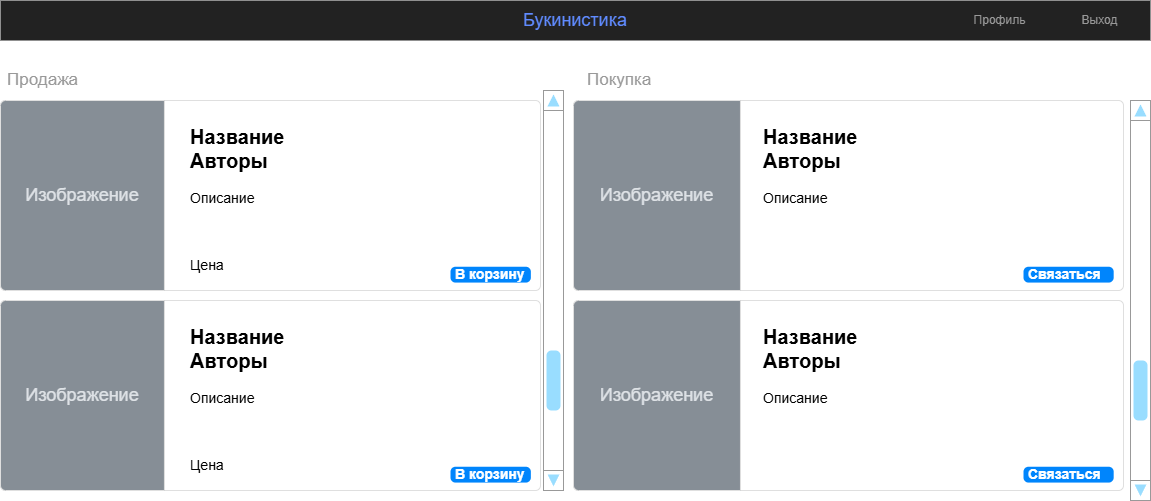

The diagram above was exported from draw.io. Its source (the exported page's mxGraphModel, read from the mxfile embedded in the PNG):
<mxGraphModel dx="1191" dy="1108" grid="1" gridSize="10" guides="1" tooltips="1" connect="1" arrows="1" fold="1" page="1" pageScale="1.5" pageWidth="826" pageHeight="1169" background="none" math="0" shadow="0">
  <root>
    <mxCell id="0" style=";html=1;" />
    <mxCell id="1" style=";html=1;" parent="0" />
    <mxCell id="3d76a8aef4d5c911-1" value="&lt;font style=&quot;color: rgb(96, 139, 255); font-size: 18px;&quot;&gt;Букинистика&lt;/font&gt;" style="html=1;shadow=0;dashed=0;shape=mxgraph.bootstrap.rect;fillColor=#222222;strokeColor=none;whiteSpace=wrap;rounded=0;fontSize=12;fontColor=#000000;align=center;" parent="1" vertex="1">
      <mxGeometry x="40" y="70" width="1150" height="40" as="geometry" />
    </mxCell>
    <mxCell id="3d76a8aef4d5c911-9" value="Профиль" style="html=1;shadow=0;dashed=0;fillColor=none;strokeColor=none;shape=mxgraph.bootstrap.rect;fontColor=#999999;whiteSpace=wrap;" parent="3d76a8aef4d5c911-1" vertex="1">
      <mxGeometry x="948.75" width="100.625" height="40" as="geometry" />
    </mxCell>
    <mxCell id="3d76a8aef4d5c911-10" value="Выход" style="html=1;shadow=0;dashed=0;fillColor=none;strokeColor=none;shape=mxgraph.bootstrap.rect;fontColor=#999999;whiteSpace=wrap;" parent="3d76a8aef4d5c911-1" vertex="1">
      <mxGeometry x="1049.375" width="100.625" height="40" as="geometry" />
    </mxCell>
    <mxCell id="3d76a8aef4d5c911-28" value="&lt;font style=&quot;font-size: 17px;&quot;&gt;Продажа&lt;/font&gt;" style="html=1;shadow=0;dashed=0;shape=mxgraph.bootstrap.rect;strokeColor=none;fillColor=none;fontColor=#999999;align=left;spacingLeft=5;whiteSpace=wrap;rounded=0;" parent="1" vertex="1">
      <mxGeometry x="40" y="140" width="200" height="20" as="geometry" />
    </mxCell>
    <mxCell id="Z_07Zvrz3vojj83hnKvC-2" value="&lt;font style=&quot;font-size: 17px;&quot;&gt;Покупка&lt;/font&gt;" style="html=1;shadow=0;dashed=0;shape=mxgraph.bootstrap.rect;strokeColor=none;fillColor=none;fontColor=#999999;align=left;spacingLeft=5;whiteSpace=wrap;rounded=0;" vertex="1" parent="1">
      <mxGeometry x="620" y="140" width="200" height="20" as="geometry" />
    </mxCell>
    <mxCell id="Z_07Zvrz3vojj83hnKvC-4" value="&lt;span style=&quot;font-size: 20px;&quot;&gt;&lt;b&gt;Название&lt;/b&gt;&lt;/span&gt;&lt;br&gt;&lt;div&gt;&lt;span style=&quot;font-size: 20px;&quot;&gt;&lt;b&gt;Авторы&lt;br&gt;&lt;/b&gt;&lt;/span&gt;&lt;br&gt;Описание&lt;br&gt;&lt;br&gt;&lt;br&gt;&lt;br&gt;Цена&lt;/div&gt;" style="html=1;shadow=0;dashed=0;shape=mxgraph.bootstrap.rrect;rSize=5;strokeColor=#DFDFDF;html=1;whiteSpace=wrap;fillColor=#ffffff;fontColor=#000000;verticalAlign=top;align=left;spacing=20;fontSize=14;spacingLeft=170;" vertex="1" parent="1">
      <mxGeometry x="40" y="170" width="540" height="190" as="geometry" />
    </mxCell>
    <mxCell id="Z_07Zvrz3vojj83hnKvC-5" value="Изображение" style="html=1;shadow=0;dashed=0;shape=mxgraph.bootstrap.leftButton;rSize=5;perimeter=none;whiteSpace=wrap;fillColor=#868E96;strokeColor=#DFDFDF;fontColor=#DEE2E6;resizeWidth=1;fontSize=18;" vertex="1" parent="Z_07Zvrz3vojj83hnKvC-4">
      <mxGeometry width="163.92436363636364" height="190" relative="1" as="geometry" />
    </mxCell>
    <mxCell id="Z_07Zvrz3vojj83hnKvC-8" value="В корзину" style="html=1;shadow=0;dashed=0;shape=mxgraph.bootstrap.rrect;rSize=5;strokeColor=none;strokeWidth=1;fillColor=#0085FC;fontColor=#FFFFFF;whiteSpace=wrap;align=left;verticalAlign=middle;spacingLeft=0;fontStyle=1;fontSize=14;spacing=5;" vertex="1" parent="Z_07Zvrz3vojj83hnKvC-4">
      <mxGeometry x="450" y="166.25" width="80.36" height="15.83" as="geometry" />
    </mxCell>
    <mxCell id="Z_07Zvrz3vojj83hnKvC-10" value="" style="verticalLabelPosition=bottom;shadow=0;dashed=0;align=center;html=1;verticalAlign=top;strokeWidth=1;shape=mxgraph.mockup.navigation.scrollBar;strokeColor=#999999;barPos=20;fillColor2=#99ddff;strokeColor2=none;direction=north;" vertex="1" parent="1">
      <mxGeometry x="583" y="160" width="20" height="400" as="geometry" />
    </mxCell>
    <mxCell id="Z_07Zvrz3vojj83hnKvC-11" value="&lt;span style=&quot;font-size: 20px;&quot;&gt;&lt;b&gt;Название&lt;/b&gt;&lt;/span&gt;&lt;br&gt;&lt;div&gt;&lt;span style=&quot;font-size: 20px;&quot;&gt;&lt;b&gt;Авторы&lt;br&gt;&lt;/b&gt;&lt;/span&gt;&lt;br&gt;Описание&lt;br&gt;&lt;br&gt;&lt;br&gt;&lt;br&gt;Цена&lt;/div&gt;" style="html=1;shadow=0;dashed=0;shape=mxgraph.bootstrap.rrect;rSize=5;strokeColor=#DFDFDF;html=1;whiteSpace=wrap;fillColor=#ffffff;fontColor=#000000;verticalAlign=top;align=left;spacing=20;fontSize=14;spacingLeft=170;" vertex="1" parent="1">
      <mxGeometry x="40" y="370" width="540" height="190" as="geometry" />
    </mxCell>
    <mxCell id="Z_07Zvrz3vojj83hnKvC-12" value="Изображение" style="html=1;shadow=0;dashed=0;shape=mxgraph.bootstrap.leftButton;rSize=5;perimeter=none;whiteSpace=wrap;fillColor=#868E96;strokeColor=#DFDFDF;fontColor=#DEE2E6;resizeWidth=1;fontSize=18;" vertex="1" parent="Z_07Zvrz3vojj83hnKvC-11">
      <mxGeometry width="163.92436363636364" height="190" relative="1" as="geometry" />
    </mxCell>
    <mxCell id="Z_07Zvrz3vojj83hnKvC-13" value="В корзину" style="html=1;shadow=0;dashed=0;shape=mxgraph.bootstrap.rrect;rSize=5;strokeColor=none;strokeWidth=1;fillColor=#0085FC;fontColor=#FFFFFF;whiteSpace=wrap;align=left;verticalAlign=middle;spacingLeft=0;fontStyle=1;fontSize=14;spacing=5;" vertex="1" parent="Z_07Zvrz3vojj83hnKvC-11">
      <mxGeometry x="450" y="166.25" width="80.36" height="15.83" as="geometry" />
    </mxCell>
    <mxCell id="Z_07Zvrz3vojj83hnKvC-14" value="&lt;span style=&quot;font-size: 20px;&quot;&gt;&lt;b&gt;Название&lt;/b&gt;&lt;/span&gt;&lt;br&gt;&lt;div&gt;&lt;span style=&quot;font-size: 20px;&quot;&gt;&lt;b&gt;Авторы&lt;br&gt;&lt;/b&gt;&lt;/span&gt;&lt;br&gt;Описание&lt;br&gt;&lt;br&gt;&lt;br&gt;&lt;/div&gt;" style="html=1;shadow=0;dashed=0;shape=mxgraph.bootstrap.rrect;rSize=5;strokeColor=#DFDFDF;html=1;whiteSpace=wrap;fillColor=#ffffff;fontColor=#000000;verticalAlign=top;align=left;spacing=20;fontSize=14;spacingLeft=170;" vertex="1" parent="1">
      <mxGeometry x="613" y="170" width="550" height="190" as="geometry" />
    </mxCell>
    <mxCell id="Z_07Zvrz3vojj83hnKvC-15" value="Изображение" style="html=1;shadow=0;dashed=0;shape=mxgraph.bootstrap.leftButton;rSize=5;perimeter=none;whiteSpace=wrap;fillColor=#868E96;strokeColor=#DFDFDF;fontColor=#DEE2E6;resizeWidth=1;fontSize=18;" vertex="1" parent="Z_07Zvrz3vojj83hnKvC-14">
      <mxGeometry width="166.96" height="190" relative="1" as="geometry" />
    </mxCell>
    <mxCell id="Z_07Zvrz3vojj83hnKvC-16" value="Связаться" style="html=1;shadow=0;dashed=0;shape=mxgraph.bootstrap.rrect;rSize=5;strokeColor=none;strokeWidth=1;fillColor=#0085FC;fontColor=#FFFFFF;whiteSpace=wrap;align=left;verticalAlign=middle;spacingLeft=0;fontStyle=1;fontSize=14;spacing=5;" vertex="1" parent="Z_07Zvrz3vojj83hnKvC-14">
      <mxGeometry x="450" y="166.25" width="90.18" height="15.83" as="geometry" />
    </mxCell>
    <mxCell id="Z_07Zvrz3vojj83hnKvC-17" value="" style="verticalLabelPosition=bottom;shadow=0;dashed=0;align=center;html=1;verticalAlign=top;strokeWidth=1;shape=mxgraph.mockup.navigation.scrollBar;strokeColor=#999999;barPos=20;fillColor2=#99ddff;strokeColor2=none;direction=north;" vertex="1" parent="1">
      <mxGeometry x="1170" y="170" width="20" height="400" as="geometry" />
    </mxCell>
    <mxCell id="Z_07Zvrz3vojj83hnKvC-18" value="&lt;span style=&quot;font-size: 20px;&quot;&gt;&lt;b&gt;Название&lt;/b&gt;&lt;/span&gt;&lt;br&gt;&lt;div&gt;&lt;span style=&quot;font-size: 20px;&quot;&gt;&lt;b&gt;Авторы&lt;br&gt;&lt;/b&gt;&lt;/span&gt;&lt;br&gt;Описание&lt;br&gt;&lt;br&gt;&lt;br&gt;&lt;/div&gt;" style="html=1;shadow=0;dashed=0;shape=mxgraph.bootstrap.rrect;rSize=5;strokeColor=#DFDFDF;html=1;whiteSpace=wrap;fillColor=#ffffff;fontColor=#000000;verticalAlign=top;align=left;spacing=20;fontSize=14;spacingLeft=170;" vertex="1" parent="1">
      <mxGeometry x="613" y="370" width="550" height="190" as="geometry" />
    </mxCell>
    <mxCell id="Z_07Zvrz3vojj83hnKvC-19" value="Изображение" style="html=1;shadow=0;dashed=0;shape=mxgraph.bootstrap.leftButton;rSize=5;perimeter=none;whiteSpace=wrap;fillColor=#868E96;strokeColor=#DFDFDF;fontColor=#DEE2E6;resizeWidth=1;fontSize=18;" vertex="1" parent="Z_07Zvrz3vojj83hnKvC-18">
      <mxGeometry width="166.96" height="190" relative="1" as="geometry" />
    </mxCell>
    <mxCell id="Z_07Zvrz3vojj83hnKvC-20" value="Связаться" style="html=1;shadow=0;dashed=0;shape=mxgraph.bootstrap.rrect;rSize=5;strokeColor=none;strokeWidth=1;fillColor=#0085FC;fontColor=#FFFFFF;whiteSpace=wrap;align=left;verticalAlign=middle;spacingLeft=0;fontStyle=1;fontSize=14;spacing=5;" vertex="1" parent="Z_07Zvrz3vojj83hnKvC-18">
      <mxGeometry x="450" y="166.25" width="90.18" height="15.83" as="geometry" />
    </mxCell>
  </root>
</mxGraphModel>